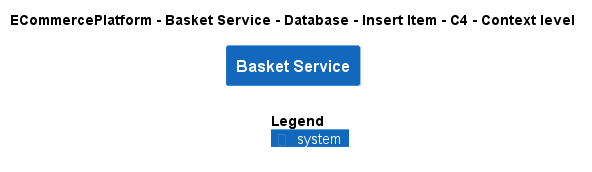

The diagram above was rendered by PlantUML. Its source (embedded in the PNG):
@startuml
!include ..\..\..\..\..\..\..\.c4s\C4_Context.puml

AddElementTag("c4interflow:lifecycle:new", $bgColor=green, $fontColor=#ffffff, $borderColor=green, $shadowing="False")
AddElementTag("c4interflow:lifecycle:changed", $bgColor=orange, $fontColor=#ffffff, $borderColor=orange, $shadowing="False")
AddElementTag("c4interflow:lifecycle:removed", $bgColor=red, $fontColor=#ffffff, $borderColor=red, $shadowing="False")

AddRelTag("c4interflow:lifecycle:new", $textColor=green, $lineColor=green)
AddRelTag("c4interflow:lifecycle:changed", $textColor=orange, $lineColor=orange)
AddRelTag("c4interflow:lifecycle:removed", $textColor=red, $lineColor=red)

SHOW_PERSON_PORTRAIT()
LAYOUT_TOP_DOWN()

skinparam linetype polyline

title ECommercePlatform - Basket Service - Database - Insert Item - C4 - Context level

System(ECommercePlatform.SoftwareSystems.BasketService, "Basket Service", "")



SHOW_LEGEND()
@enduml